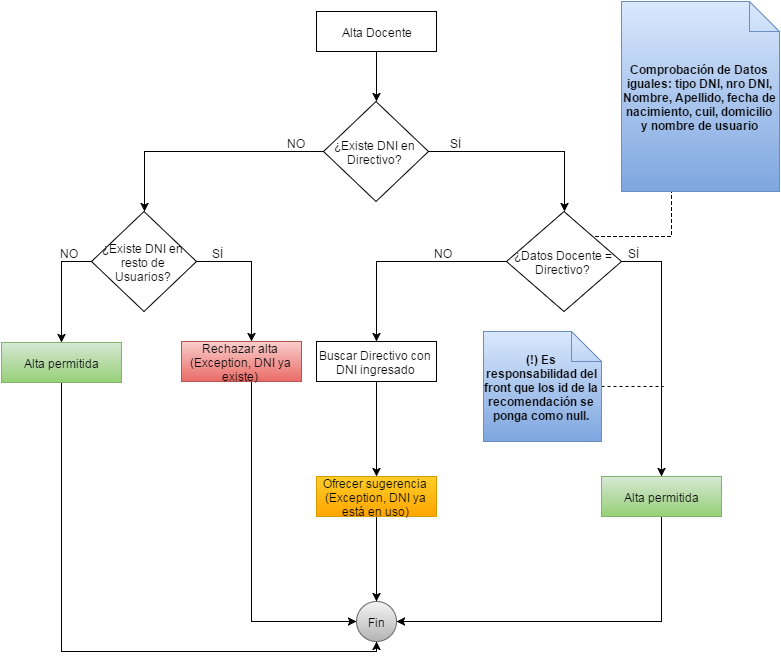

The diagram above was exported from draw.io. Its source (the exported page's mxGraphModel, read from the mxfile embedded in the PNG):
<mxGraphModel dx="1114" dy="646" grid="1" gridSize="10" guides="1" tooltips="1" connect="1" arrows="1" fold="1" page="1" pageScale="1" pageWidth="826" pageHeight="1169" background="#ffffff" math="0">
  <root>
    <mxCell id="0" />
    <mxCell id="1" parent="0" />
    <mxCell id="5" style="edgeStyle=orthogonalEdgeStyle;rounded=0;html=1;entryX=0.5;entryY=0;" edge="1" parent="1" source="2" target="3">
      <mxGeometry relative="1" as="geometry" />
    </mxCell>
    <mxCell id="2" value="Alta Docente" style="whiteSpace=wrap;html=1;" vertex="1" parent="1">
      <mxGeometry x="353" y="60" width="120" height="40" as="geometry" />
    </mxCell>
    <mxCell id="7" style="edgeStyle=orthogonalEdgeStyle;rounded=0;html=1;entryX=0.5;entryY=0;" edge="1" parent="1" source="3" target="6">
      <mxGeometry relative="1" as="geometry" />
    </mxCell>
    <mxCell id="8" value="SÍ" style="text;html=1;resizable=0;points=[];;align=center;verticalAlign=middle;labelBackgroundColor=#ffffff;" vertex="1" connectable="0" parent="7">
      <mxGeometry x="0.3333" y="-4" relative="1" as="geometry">
        <mxPoint x="-104" y="-14" as="offset" />
      </mxGeometry>
    </mxCell>
    <mxCell id="23" style="edgeStyle=orthogonalEdgeStyle;rounded=0;html=1;entryX=0.5;entryY=0;" edge="1" parent="1" source="3" target="22">
      <mxGeometry relative="1" as="geometry" />
    </mxCell>
    <mxCell id="24" value="NO" style="text;html=1;resizable=0;points=[];;align=center;verticalAlign=middle;labelBackgroundColor=#ffffff;" vertex="1" connectable="0" parent="23">
      <mxGeometry x="-0.5481" relative="1" as="geometry">
        <mxPoint x="26" y="-10" as="offset" />
      </mxGeometry>
    </mxCell>
    <mxCell id="3" value="¿Existe DNI en Directivo?" style="rhombus;whiteSpace=wrap;html=1;" vertex="1" parent="1">
      <mxGeometry x="360" y="150" width="105" height="100" as="geometry" />
    </mxCell>
    <mxCell id="17b5bc68d6a553c0-64" style="edgeStyle=orthogonalEdgeStyle;rounded=0;html=1;exitX=1;exitY=0.5;entryX=0.5;entryY=0;" edge="1" parent="1" source="6" target="41">
      <mxGeometry relative="1" as="geometry" />
    </mxCell>
    <mxCell id="17b5bc68d6a553c0-65" value="SÍ" style="text;html=1;resizable=0;points=[];;align=center;verticalAlign=middle;labelBackgroundColor=#ffffff;" vertex="1" connectable="0" parent="17b5bc68d6a553c0-64">
      <mxGeometry x="-0.6863" y="-25" relative="1" as="geometry">
        <mxPoint x="-3" y="-10" as="offset" />
      </mxGeometry>
    </mxCell>
    <mxCell id="6" value="¿Datos Docente = Directivo?" style="rhombus;whiteSpace=wrap;html=1;" vertex="1" parent="1">
      <mxGeometry x="543" y="260" width="115" height="100" as="geometry" />
    </mxCell>
    <mxCell id="17" style="edgeStyle=orthogonalEdgeStyle;rounded=0;html=1;entryX=0.5;entryY=0;exitX=0;exitY=0.5;" edge="1" parent="1" source="6" target="16">
      <mxGeometry relative="1" as="geometry">
        <mxPoint x="393" y="390" as="sourcePoint" />
        <Array as="points">
          <mxPoint x="413" y="310" />
        </Array>
      </mxGeometry>
    </mxCell>
    <mxCell id="38" value="NO" style="text;html=1;resizable=0;points=[];;align=center;verticalAlign=middle;labelBackgroundColor=#ffffff;" vertex="1" connectable="0" parent="17">
      <mxGeometry x="-0.4257" y="1" relative="1" as="geometry">
        <mxPoint x="-4" y="-11" as="offset" />
      </mxGeometry>
    </mxCell>
    <mxCell id="21" style="edgeStyle=orthogonalEdgeStyle;rounded=0;html=1;entryX=0.5;entryY=0;exitX=0.5;exitY=1;" edge="1" parent="1" source="15" target="20">
      <mxGeometry relative="1" as="geometry">
        <Array as="points">
          <mxPoint x="413" y="590" />
          <mxPoint x="413" y="590" />
        </Array>
      </mxGeometry>
    </mxCell>
    <mxCell id="15" value="Ofrecer sugerencia (Exception, DNI ya está en uso)" style="whiteSpace=wrap;html=1;plain-orange" vertex="1" parent="1">
      <mxGeometry x="353" y="525" width="120" height="40" as="geometry" />
    </mxCell>
    <mxCell id="18" style="edgeStyle=orthogonalEdgeStyle;rounded=0;html=1;entryX=0.5;entryY=0;" edge="1" parent="1" source="16" target="15">
      <mxGeometry relative="1" as="geometry">
        <mxPoint x="413" y="458" as="targetPoint" />
        <Array as="points" />
      </mxGeometry>
    </mxCell>
    <mxCell id="16" value="Buscar Directivo con DNI ingresado" style="whiteSpace=wrap;html=1;" vertex="1" parent="1">
      <mxGeometry x="353" y="390" width="120" height="40" as="geometry" />
    </mxCell>
    <mxCell id="20" value="Fin" style="ellipse;whiteSpace=wrap;html=1;plain-gray" vertex="1" parent="1">
      <mxGeometry x="393" y="650" width="40" height="40" as="geometry" />
    </mxCell>
    <mxCell id="28" style="edgeStyle=orthogonalEdgeStyle;rounded=0;html=1;exitX=1;exitY=0.5;" edge="1" parent="1" source="22" target="26">
      <mxGeometry relative="1" as="geometry">
        <Array as="points">
          <mxPoint x="288" y="310" />
        </Array>
      </mxGeometry>
    </mxCell>
    <mxCell id="31" value="SÍ" style="text;html=1;resizable=0;points=[];;align=center;verticalAlign=middle;labelBackgroundColor=#ffffff;" vertex="1" connectable="0" parent="28">
      <mxGeometry x="-0.7943" y="2" relative="1" as="geometry">
        <mxPoint x="7" y="-8" as="offset" />
      </mxGeometry>
    </mxCell>
    <mxCell id="35" style="edgeStyle=orthogonalEdgeStyle;rounded=0;html=1;entryX=0.5;entryY=0;" edge="1" parent="1" source="22" target="33">
      <mxGeometry relative="1" as="geometry">
        <Array as="points">
          <mxPoint x="98" y="310" />
        </Array>
      </mxGeometry>
    </mxCell>
    <mxCell id="36" value="NO" style="text;html=1;resizable=0;points=[];;align=center;verticalAlign=middle;labelBackgroundColor=#ffffff;" vertex="1" connectable="0" parent="35">
      <mxGeometry x="-0.6424" y="18" relative="1" as="geometry">
        <mxPoint x="-3" y="-28" as="offset" />
      </mxGeometry>
    </mxCell>
    <mxCell id="22" value="¿Existe DNI en resto de Usuarios?" style="rhombus;whiteSpace=wrap;html=1;" vertex="1" parent="1">
      <mxGeometry x="128" y="260" width="105" height="100" as="geometry" />
    </mxCell>
    <mxCell id="32" style="edgeStyle=orthogonalEdgeStyle;rounded=0;html=1;entryX=0;entryY=0.5;" edge="1" parent="1" source="26" target="20">
      <mxGeometry relative="1" as="geometry">
        <Array as="points">
          <mxPoint x="288" y="670" />
        </Array>
      </mxGeometry>
    </mxCell>
    <mxCell id="26" value="Rechazar alta (Exception, DNI ya existe)" style="whiteSpace=wrap;html=1;plain-red" vertex="1" parent="1">
      <mxGeometry x="218" y="390" width="120" height="40" as="geometry" />
    </mxCell>
    <mxCell id="37" style="edgeStyle=orthogonalEdgeStyle;rounded=0;html=1;entryX=0.5;entryY=1;" edge="1" parent="1" source="33" target="20">
      <mxGeometry relative="1" as="geometry">
        <Array as="points">
          <mxPoint x="98" y="700" />
          <mxPoint x="413" y="700" />
        </Array>
      </mxGeometry>
    </mxCell>
    <mxCell id="33" value="Alta permitida" style="whiteSpace=wrap;html=1;plain-green" vertex="1" parent="1">
      <mxGeometry x="38" y="391" width="120" height="40" as="geometry" />
    </mxCell>
    <mxCell id="49" style="edgeStyle=orthogonalEdgeStyle;rounded=0;html=1;entryX=1;entryY=0.5;" edge="1" parent="1" source="41" target="20">
      <mxGeometry relative="1" as="geometry">
        <Array as="points">
          <mxPoint x="698" y="670" />
        </Array>
      </mxGeometry>
    </mxCell>
    <mxCell id="41" value="Alta permitida" style="whiteSpace=wrap;html=1;plain-green" vertex="1" parent="1">
      <mxGeometry x="638" y="525" width="120" height="40" as="geometry" />
    </mxCell>
    <mxCell id="64" style="edgeStyle=orthogonalEdgeStyle;rounded=0;html=1;exitX=0.25;exitY=1;entryX=1;entryY=0;dashed=1;endArrow=none;endFill=0;" edge="1" parent="1" source="63" target="6">
      <mxGeometry relative="1" as="geometry">
        <Array as="points">
          <mxPoint x="708" y="190" />
          <mxPoint x="708" y="285" />
        </Array>
      </mxGeometry>
    </mxCell>
    <mxCell id="63" value="&lt;span&gt;&lt;b&gt;Comprobación de Datos iguales: tipo DNI, nro DNI, Nombre, Apellido, fecha de nacimiento, cuil, domicilio y nombre de usuario&lt;/b&gt;&lt;/span&gt;" style="shape=note;whiteSpace=wrap;html=1;plain-blue" vertex="1" parent="1">
      <mxGeometry x="658" y="50" width="158" height="190" as="geometry" />
    </mxCell>
    <mxCell id="17b5bc68d6a553c0-67" style="edgeStyle=orthogonalEdgeStyle;rounded=0;html=1;endArrow=none;endFill=0;dashed=1;" edge="1" parent="1" source="17b5bc68d6a553c0-66">
      <mxGeometry relative="1" as="geometry">
        <mxPoint x="700" y="435" as="targetPoint" />
      </mxGeometry>
    </mxCell>
    <mxCell id="17b5bc68d6a553c0-66" value="&lt;b&gt;(!) Es responsabilidad del front que los id de la recomendación se ponga como null.&lt;/b&gt;" style="shape=note;whiteSpace=wrap;html=1;plain-blue" vertex="1" parent="1">
      <mxGeometry x="520" y="380" width="118" height="110" as="geometry" />
    </mxCell>
  </root>
</mxGraphModel>